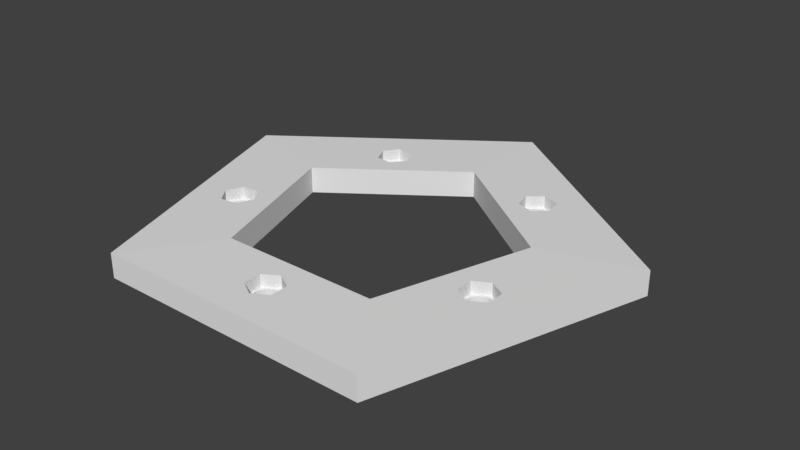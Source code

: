 # Source: leg-fastener.blend  (saved by Blender 2.78.0; exported with 4.5.12 LTS)
import bpy
from mathutils import Matrix  # noqa: F401  (used for matrix-valued properties, if any)

bpy.ops.wm.read_factory_settings(use_empty=True)
scene = bpy.context.scene
scene.name = 'Scene'

# ---- collections
col_collection_1 = bpy.data.collections.new('Collection 1'); scene.collection.children.link(col_collection_1)

# ---- world
world_world = bpy.data.worlds.new('World'); scene.world = world_world
world_world.color = (0.05088, 0.05088, 0.05088)
world_world.use_sun_shadow = False
world_world.sun_shadow_jitter_overblur = 0.0
world_world.cycles.sampling_method = 'MANUAL'

# ---- meshes
me_cylinder_003 = bpy.data.meshes.new('Cylinder.003')
me_cylinder_003.from_pydata([(0.5371, -0.1058, 0.02929), (0.5965, -0.1402, 0.02929), (0.5965, -0.2088, 0.02929), (0.5371, -0.2432, 0.02929), (0.4776, -0.2088, 0.02929), (0.4776, -0.1402, 0.02929), (0.2666, 0.4781, 0.02929), (0.3176, 0.524, 0.02929), (0.383, 0.5028, 0.02929), (0.3972, 0.4356, 0.02929), (0.3462, 0.3897, 0.02929), (0.2809, 0.4109, 0.02929), (-0.3723, 0.4013, 0.02929), (-0.4002, 0.464, 0.02929), (-0.3599, 0.5196, 0.02929), (-0.2916, 0.5124, 0.02929), (-0.2636, 0.4497, 0.02929), (-0.304, 0.3941, 0.02929), (-0.4967, -0.2301, 0.02929), (-0.565, -0.2372, 0.02929), (-0.6054, -0.1817, 0.02929), (-0.5774, -0.1189, 0.02929), (-0.5091, -0.1118, 0.02929), (-0.4688, -0.1673, 0.02929), (-5.96e-08, -0.496, 0.02929), (0.05948, -0.5304, 0.02929), (0.05948, -0.599, 0.02929), (-5.96e-08, -0.6334, 0.02929), (-0.05948, -0.599, 0.02929), (-0.05948, -0.5304, 0.02929), (-9.718e-10, 0.9185, -0.9185), (-9.718e-10, 0.9185, 0.9185), (0.8735, 0.2838, -0.9185), (0.8735, 0.2838, 0.9185), (0.5399, -0.7431, -0.9185), (0.5399, -0.7431, 0.9185), (-0.5399, -0.7431, -0.9185), (-0.5399, -0.7431, 0.9185), (-0.8735, 0.2838, -0.9185), (-0.8735, 0.2838, 0.9185), (0.0, 0.5259, 1.0), (0.0, 0.5259, -1.0), (-0.5001, 0.1625, 1.0), (-0.5001, 0.1625, -1.0), (-0.3091, -0.4254, 1.0), (-0.3091, -0.4254, -1.0), (0.3091, -0.4254, 1.0), (0.3091, -0.4254, -1.0), (0.5001, 0.1625, 1.0), (0.5001, 0.1625, -1.0), (-0.05147, -0.5667, -0.9638), (0.03028, -0.6063, -0.9536), (0.03782, -0.5996, -0.9553), (0.04392, -0.5916, -0.9574), (0.02691, -0.5207, -0.9755), (0.01783, -0.5163, -0.9767), (0.03496, -0.5268, -0.974), (0.008058, -0.5138, -0.9773), (-0.02156, -0.5179, -0.9763), (-0.03028, -0.523, -0.975), (-0.01202, -0.5146, -0.9771), (-0.03496, -0.6025, -0.9546), (0.002022, -0.6161, -0.9511), (-0.04167, -0.5949, -0.9565), (-0.02691, -0.6086, -0.953), (-0.03782, -0.5297, -0.9732), (0.05087, -0.5727, -0.9622), (0.04832, -0.5825, -0.9597), (0.05147, -0.5626, -0.9648), (-0.04678, -0.5862, -0.9587), (-0.04832, -0.5468, -0.9688), (-0.05087, -0.5566, -0.9663), (-0.05008, -0.5767, -0.9612), (0.04167, -0.5344, -0.972), (-0.002022, -0.5132, -0.9775), (0.04678, -0.5431, -0.9698), (-0.008057, -0.6155, -0.9512), (-0.04392, -0.5378, -0.9712), (-0.01783, -0.613, -0.9519), (0.05008, -0.5526, -0.9674), (0.01202, -0.6147, -0.9514), (0.02156, -0.6114, -0.9523), (-0.4942, -0.2031, -0.9725), (-0.537, -0.123, -0.9684), (-0.5471, -0.124, -0.9658), (-0.5567, -0.1269, -0.9632), (-0.5846, -0.1942, -0.9511), (-0.5799, -0.2031, -0.9515), (-0.5875, -0.1845, -0.9511), (-0.5734, -0.2109, -0.9525), (-0.5471, -0.225, -0.9578), (-0.537, -0.226, -0.9602), (-0.5567, -0.2221, -0.9557), (-0.4865, -0.1644, -0.9774), (-0.5084, -0.1317, -0.9746), (-0.4855, -0.1745, -0.9768), (-0.4894, -0.1548, -0.9774), (-0.527, -0.225, -0.9627), (-0.5734, -0.1381, -0.9583), (-0.5656, -0.1317, -0.9607), (-0.5799, -0.1459, -0.9561), (-0.4865, -0.1845, -0.9758), (-0.5084, -0.2173, -0.9679), (-0.5006, -0.2109, -0.9703), (-0.4894, -0.1942, -0.9743), (-0.5885, -0.1745, -0.9517), (-0.5656, -0.2173, -0.9539), (-0.5875, -0.1644, -0.9527), (-0.5006, -0.1381, -0.976), (-0.5173, -0.2221, -0.9653), (-0.4942, -0.1459, -0.977), (-0.5846, -0.1548, -0.9542), (-0.5173, -0.1269, -0.9729), (-0.527, -0.124, -0.9707), (-0.2891, 0.4282, -0.9767), (-0.3319, 0.5083, -0.9536), (-0.3419, 0.5073, -0.9523), (-0.3516, 0.5044, -0.9514), (-0.3795, 0.4371, -0.9612), (-0.3747, 0.4282, -0.9637), (-0.3824, 0.4468, -0.9587), (-0.3683, 0.4204, -0.9663), (-0.3419, 0.4063, -0.9732), (-0.3319, 0.4053, -0.975), (-0.3516, 0.4092, -0.9712), (-0.2814, 0.4669, -0.9698), (-0.3033, 0.4996, -0.9597), (-0.2804, 0.4568, -0.972), (-0.2843, 0.4765, -0.9674), (-0.3219, 0.4063, -0.9763), (-0.3683, 0.4932, -0.9512), (-0.3605, 0.4996, -0.9511), (-0.3747, 0.4854, -0.9519), (-0.2814, 0.4468, -0.974), (-0.3033, 0.414, -0.9775), (-0.2955, 0.4204, -0.9773), (-0.2843, 0.4371, -0.9755), (-0.3834, 0.4568, -0.9565), (-0.3605, 0.414, -0.9688), (-0.3824, 0.4669, -0.9546), (-0.2955, 0.4932, -0.9622), (-0.3122, 0.4092, -0.9771), (-0.2891, 0.4854, -0.9648), (-0.3795, 0.4765, -0.953), (-0.3122, 0.5044, -0.9574), (-0.3219, 0.5073, -0.9553), (0.3747, 0.4282, -0.9637), (0.3319, 0.5083, -0.9536), (0.3219, 0.5073, -0.9553), (0.3122, 0.5044, -0.9574), (0.2891, 0.4282, -0.9767), (0.2814, 0.4468, -0.974), (0.2955, 0.4204, -0.9773), (0.3219, 0.4063, -0.9763), (0.3319, 0.4053, -0.975), (0.3122, 0.4092, -0.9771), (0.3824, 0.4669, -0.9546), (0.3605, 0.4996, -0.9511), (0.3834, 0.4568, -0.9565), (0.3795, 0.4765, -0.953), (0.3419, 0.4063, -0.9732), (0.2955, 0.4932, -0.9622), (0.3033, 0.4996, -0.9597), (0.2891, 0.4854, -0.9648), (0.3824, 0.4468, -0.9587), (0.3605, 0.414, -0.9688), (0.3683, 0.4204, -0.9663), (0.3795, 0.4371, -0.9612), (0.2804, 0.4568, -0.972), (0.3033, 0.414, -0.9775), (0.2814, 0.4669, -0.9698), (0.3683, 0.4932, -0.9512), (0.3516, 0.4092, -0.9712), (0.3747, 0.4854, -0.9519), (0.2843, 0.4765, -0.9674), (0.3516, 0.5044, -0.9514), (0.3419, 0.5073, -0.9523), (0.2843, 0.4371, -0.9756), (0.3254, 0.5077, -0.9547), (0.3454, 0.5063, -0.952), (0.5799, -0.2031, -0.9515), (0.537, -0.123, -0.9684), (0.527, -0.124, -0.9707), (0.5173, -0.1269, -0.9729), (0.4894, -0.1942, -0.9743), (0.4942, -0.2031, -0.9725), (0.4865, -0.1845, -0.9758), (0.5006, -0.2109, -0.9703), (0.527, -0.225, -0.9627), (0.537, -0.226, -0.9602), (0.5173, -0.2221, -0.9653), (0.5875, -0.1644, -0.9527), (0.5656, -0.1317, -0.9607), (0.5885, -0.1745, -0.9517), (0.5846, -0.1548, -0.9542), (0.5471, -0.225, -0.9578), (0.5006, -0.1381, -0.976), (0.5084, -0.1317, -0.9747), (0.4942, -0.1459, -0.977), (0.5875, -0.1845, -0.9511), (0.5656, -0.2173, -0.9539), (0.5734, -0.2109, -0.9525), (0.5846, -0.1942, -0.9511), (0.4855, -0.1745, -0.9768), (0.5084, -0.2173, -0.9679), (0.4865, -0.1644, -0.9774), (0.5734, -0.1381, -0.9583), (0.5567, -0.2221, -0.9557), (0.5799, -0.1459, -0.9561), (0.4894, -0.1548, -0.9774), (0.5567, -0.1269, -0.9632), (0.5471, -0.124, -0.9658), (-0.3723, 0.4013, 0.9697), (-0.304, 0.3941, 0.9815), (-0.05948, -0.5304, 0.9731), (-0.05948, -0.5696, 0.963), (-0.05948, -0.599, 0.9554), (-5.96e-08, -0.6334, 0.9466), (-0.5774, -0.1189, 0.9588), (-0.5965, -0.1617, 0.9508), (-5.96e-08, -0.496, 0.9819), (0.05948, -0.599, 0.9554), (-0.565, -0.2372, 0.9525), (-0.6054, -0.1817, 0.947), (-0.5091, -0.1118, 0.9761), (-0.4967, -0.2301, 0.9697), (0.05948, -0.5656, 0.964), (0.05948, -0.5304, 0.9731), (0.2843, 0.4371, 0.02929), (0.2814, 0.4468, 0.02929), (0.2804, 0.4568, 0.02929), (0.2814, 0.4669, 0.02929), (0.2843, 0.4765, 0.02929), (0.2891, 0.4854, 0.02929), (0.2955, 0.4932, 0.02929), (0.3033, 0.4996, 0.02929), (0.04167, -0.5344, 0.02929), (0.04678, -0.5431, 0.02929), (-0.04392, -0.5378, 0.02929), (-0.04832, -0.5468, 0.02929), (0.002022, -0.6161, 0.02929), (-0.008057, -0.6155, 0.02929), (0.3834, 0.4568, 0.02929), (0.3824, 0.4669, 0.02929), (0.3319, 0.5083, 0.02929), (0.3795, 0.4765, 0.02929), (0.3747, 0.4854, 0.02929), (0.3419, 0.5073, 0.02929), (0.3683, 0.4932, 0.02929), (0.3516, 0.5044, 0.02929), (0.3605, 0.4996, 0.02929), (0.5006, -0.1381, 0.02929), (0.5084, -0.1317, 0.02929), (0.5173, -0.1269, 0.02929), (0.527, -0.124, 0.02929), (0.537, -0.123, 0.02929), (0.5471, -0.124, 0.02929), (0.5567, -0.1269, 0.02929), (0.5656, -0.1317, 0.02929), (0.5734, -0.1381, 0.02929), (0.2955, 0.4204, 0.02929), (0.2891, 0.4282, 0.02929), (0.3795, 0.4371, 0.02929), (0.3824, 0.4468, 0.02929), (0.3122, 0.5044, 0.02929), (0.3219, 0.5073, 0.02929), (0.3033, 0.414, 0.02929), (0.3122, 0.4092, 0.02929), (0.3219, 0.4063, 0.02929), (0.3319, 0.4053, 0.02929), (0.3419, 0.4063, 0.02929), (0.3516, 0.4092, 0.02929), (0.3605, 0.414, 0.02929), (0.3683, 0.4204, 0.02929), (0.3747, 0.4282, 0.02929), (-0.2955, 0.4204, 0.02929), (-0.2891, 0.4282, 0.02929), (-0.2843, 0.4371, 0.02929), (-0.2814, 0.4468, 0.02929), (-0.2804, 0.4568, 0.02929), (-0.2814, 0.4669, 0.02929), (-0.2843, 0.4765, 0.02929), (-0.2891, 0.4854, 0.02929), (-0.3122, 0.5044, 0.02929), (-0.3219, 0.5073, 0.02929), (-0.3795, 0.4765, 0.02929), (-0.3319, 0.5083, 0.02929), (-0.3747, 0.4854, 0.02929), (-0.3419, 0.5073, 0.02929), (-0.3683, 0.4932, 0.02929), (-0.3516, 0.5044, 0.02929), (-0.3605, 0.4996, 0.02929), (-0.3122, 0.4092, 0.02929), (-0.3033, 0.414, 0.02929), (-0.2955, 0.4932, 0.02929), (-0.3033, 0.4996, 0.02929), (-0.3834, 0.4568, 0.02929), (-0.3824, 0.4669, 0.02929), (-0.3219, 0.4063, 0.02929), (-0.3319, 0.4053, 0.02929), (-0.3419, 0.4063, 0.02929), (-0.3516, 0.4092, 0.02929), (-0.3605, 0.414, 0.02929), (-0.3683, 0.4204, 0.02929), (-0.3747, 0.4282, 0.02929), (-0.3795, 0.4371, 0.02929), (-0.3824, 0.4468, 0.02929), (-0.4865, -0.1845, 0.02929), (-0.4894, -0.1942, 0.02929), (-0.4942, -0.2031, 0.02929), (-0.5006, -0.2109, 0.02929), (-0.5084, -0.2173, 0.02929), (-0.5173, -0.2221, 0.02929), (-0.527, -0.225, 0.02929), (-0.537, -0.226, 0.02929), (-0.5471, -0.225, 0.02929), (-0.5799, -0.1459, 0.02929), (-0.5846, -0.1548, 0.02929), (-0.5734, -0.2109, 0.02929), (-0.5875, -0.1644, 0.02929), (-0.5799, -0.2031, 0.02929), (-0.5885, -0.1745, 0.02929), (-0.5846, -0.1942, 0.02929), (-0.5875, -0.1845, 0.02929), (0.4942, -0.1459, 0.02929), (0.4894, -0.1548, 0.02929), (0.527, -0.225, 0.02929), (0.537, -0.226, 0.02929), (0.5799, -0.1459, 0.02929), (0.5471, -0.225, 0.02929), (0.5846, -0.1548, 0.02929), (0.5567, -0.2221, 0.02929), (0.5875, -0.1644, 0.02929), (0.5656, -0.2173, 0.02929), (0.5885, -0.1745, 0.02929), (0.5734, -0.2109, 0.02929), (0.5875, -0.1845, 0.02929), (0.5799, -0.2031, 0.02929), (0.5846, -0.1942, 0.02929), (0.4865, -0.1644, 0.02929), (0.4855, -0.1745, 0.02929), (0.4865, -0.1845, 0.02929), (0.4894, -0.1942, 0.02929), (0.4942, -0.2031, 0.02929), (0.5006, -0.2109, 0.02929), (0.5084, -0.2173, 0.02929), (0.5173, -0.2221, 0.02929), (-0.002022, -0.5132, 0.02929), (0.008058, -0.5138, 0.02929), (0.01783, -0.5163, 0.02929), (-0.01202, -0.5146, 0.02929), (0.02691, -0.5207, 0.02929), (-0.02156, -0.5179, 0.02929), (0.03496, -0.5268, 0.02929), (-0.03028, -0.523, 0.02929), (-0.03782, -0.5297, 0.02929), (0.05008, -0.5526, 0.02929), (0.05147, -0.5626, 0.02929), (0.05087, -0.5727, 0.02929), (0.04832, -0.5825, 0.02929), (0.04392, -0.5916, 0.02929), (0.03782, -0.5996, 0.02929), (0.03028, -0.6063, 0.02929), (0.02156, -0.6114, 0.02929), (0.01202, -0.6147, 0.02929), (-0.05087, -0.5566, 0.02929), (-0.05147, -0.5667, 0.02929), (-0.05008, -0.5767, 0.02929), (-0.04678, -0.5862, 0.02929), (-0.04167, -0.5949, 0.02929), (-0.03496, -0.6025, 0.02929), (-0.02691, -0.6086, 0.02929), (-0.01783, -0.613, 0.02929), (-0.4865, -0.1644, 0.02929), (-0.4855, -0.1745, 0.02929), (-0.5656, -0.1317, 0.02929), (-0.5734, -0.1381, 0.02929), (-0.5567, -0.2221, 0.02929), (-0.5656, -0.2173, 0.02929), (-0.4894, -0.1548, 0.02929), (-0.4942, -0.1459, 0.02929), (-0.5006, -0.1381, 0.02929), (-0.5084, -0.1317, 0.02929), (-0.5173, -0.1269, 0.02929), (-0.527, -0.124, 0.02929), (-0.537, -0.123, 0.02929), (-0.5471, -0.124, 0.02929), (-0.5567, -0.1269, 0.02929), (0.2666, 0.4781, 0.9697), (0.3176, 0.524, 0.9525), (0.383, 0.5028, 0.947), (0.5371, -0.1058, 0.9697), (0.4776, -0.1402, 0.9815), (-0.3952, 0.4527, 0.9556), (-0.4002, 0.464, 0.9525), (-0.2916, 0.5124, 0.9588), (-0.2681, 0.4598, 0.9733), (-0.2636, 0.4497, 0.9761), (0.4776, -0.2088, 0.9761), (0.4779, -0.209, 0.976), (0.5371, -0.2432, 0.9588), (0.5965, -0.1402, 0.9525), (0.5949, -0.1392, 0.9529), (-0.4772, -0.1863, 0.9779), (-0.4688, -0.1673, 0.9815), (0.3462, 0.3897, 0.976), (0.5965, -0.2088, 0.947), (0.3972, 0.4356, 0.9588), (0.3958, 0.4423, 0.9576), (-0.3599, 0.5196, 0.947), (0.2809, 0.4109, 0.9815)], [], [(0, 1, 401, 402, 391), (1, 2, 406, 401), (2, 3, 400, 406), (3, 4, 398, 399, 400), (4, 5, 392, 398), (5, 0, 391, 392), (0, 5, 340, 339, 325, 324, 251, 252, 253, 254, 255, 256, 257, 258, 259, 328, 330, 332, 334, 1), (409, 395, 31), (7, 8, 390, 389), (8, 9, 407, 408, 390), (9, 10, 405, 407), (10, 11, 410, 405), (11, 6, 388, 410), (6, 230, 231, 232, 233, 234, 235, 264, 265, 244, 247, 249, 250, 248, 246, 245, 243, 242, 9, 8, 7), (12, 13, 394, 393, 212), (13, 14, 409, 394), (14, 15, 395, 409), (15, 16, 397, 396, 395), (16, 17, 213, 397), (17, 12, 212, 213), (12, 17, 16, 279, 278, 277, 276, 275, 293, 292, 298, 299, 300, 301, 302, 303, 304, 305, 306, 296, 13), (18, 19, 222, 225), (19, 20, 223, 222), (20, 21, 218, 219, 223), (21, 22, 224, 218), (22, 23, 404, 224), (23, 18, 225, 403, 404), (18, 23, 374, 307, 308, 309, 310, 311, 312, 313, 314, 315, 377, 378, 318, 320, 322, 323, 321, 20, 19), (24, 25, 227, 220), (25, 26, 221, 226, 227), (26, 27, 217, 221), (27, 28, 216, 217), (28, 29, 214, 215, 216), (29, 24, 220, 214), (24, 29, 28, 366, 365, 239, 238, 355, 354, 352, 350, 347, 348, 349, 351, 353, 236, 237, 356, 357, 25), (30, 31, 33, 32), (32, 33, 35, 34), (34, 35, 37, 36), (33, 48, 46, 399, 398, 392, 391, 402), (36, 37, 39, 38), (38, 39, 31, 30), (159, 245, 246, 173), (45, 44, 46, 47), (47, 46, 48, 49), (49, 48, 40, 41), (43, 42, 44, 45), (39, 42, 40, 396, 397, 213, 212, 393), (41, 40, 42, 43), (38, 43, 45, 95, 93, 96, 110, 108, 94, 112, 113, 83, 84, 85, 99, 98, 100, 111, 107, 105), (69, 368, 369, 63), (36, 50, 72, 69, 63, 61, 64, 78, 76, 62, 80, 81, 51, 52, 53, 67, 66, 68, 34), (71, 365, 366, 50), (50, 366, 367, 72), (75, 237, 236, 73), (61, 370, 371, 64), (63, 369, 370, 61), (78, 372, 241, 76), (51, 362, 361, 52), (58, 352, 354, 59), (68, 357, 356, 79), (59, 354, 355, 65), (52, 361, 360, 53), (76, 241, 240, 62), (74, 347, 350, 60), (62, 240, 364, 80), (70, 239, 365, 71), (67, 359, 358, 66), (79, 356, 237, 75), (77, 238, 239, 70), (57, 348, 347, 74), (54, 351, 349, 55), (81, 363, 362, 51), (64, 371, 372, 78), (73, 236, 353, 56), (72, 367, 368, 69), (60, 350, 352, 58), (35, 226, 221, 217, 216, 215, 37), (53, 360, 359, 67), (80, 364, 363, 81), (65, 355, 238, 77), (56, 353, 351, 54), (66, 358, 357, 68), (55, 349, 348, 57), (101, 307, 374, 95), (88, 86, 87, 89, 106, 92, 90, 91, 97, 109, 102, 103, 82, 104, 101, 95, 45, 47, 184, 185, 187, 204, 190, 188, 189, 195, 207, 200, 201, 180, 202, 199, 193, 191, 194, 32, 34, 68, 79, 75, 73, 56, 54, 55, 57, 74, 60, 58, 59, 65, 77, 70, 71, 50, 36, 38, 105), (103, 310, 309, 82), (82, 309, 308, 104), (107, 319, 321, 105), (93, 373, 379, 96), (95, 374, 373, 93), (110, 380, 381, 108), (83, 385, 386, 84), (90, 315, 314, 91), (100, 316, 317, 111), (91, 314, 313, 97), (84, 386, 387, 85), (108, 381, 382, 94), (106, 378, 377, 92), (94, 382, 383, 112), (102, 311, 310, 103), (99, 375, 376, 98), (111, 317, 319, 107), (109, 312, 311, 102), (89, 318, 378, 106), (86, 322, 320, 87), (113, 384, 385, 83), (96, 379, 380, 110), (105, 321, 323, 88), (104, 308, 307, 101), (92, 377, 315, 90), (39, 219, 218, 224, 404, 403, 44, 42), (85, 387, 375, 99), (112, 383, 384, 113), (97, 313, 312, 109), (88, 323, 322, 86), (98, 376, 316, 100), (87, 320, 318, 89), (133, 278, 279, 127), (135, 275, 276, 114), (114, 276, 277, 136), (139, 297, 296, 137), (125, 280, 281, 128), (127, 279, 280, 125), (142, 282, 294, 140), (115, 286, 288, 116), (122, 300, 299, 123), (132, 287, 285, 143), (123, 299, 298, 129), (116, 288, 290, 117), (140, 294, 295, 126), (138, 302, 301, 124), (126, 295, 283, 144), (134, 293, 275, 135), (131, 291, 289, 130), (143, 285, 297, 139), (141, 292, 293, 134), (121, 303, 302, 138), (118, 305, 304, 119), (145, 284, 286, 115), (128, 281, 282, 142), (137, 296, 306, 120), (136, 277, 278, 133), (124, 301, 300, 122), (117, 290, 291, 131), (144, 283, 284, 145), (129, 298, 292, 141), (120, 306, 305, 118), (130, 289, 287, 132), (38, 137, 120, 118, 119, 121, 138, 124, 122, 123, 129, 141, 134, 135, 114, 136, 133, 127, 41, 43), (119, 304, 303, 121), (171, 173, 246, 248), (158, 164, 263, 242), (159, 156, 243, 245), (229, 151, 168, 230), (147, 244, 265, 148, 178), (150, 177, 228, 261), (165, 172, 271, 272), (162, 149, 264, 235), (167, 146, 274, 262), (168, 170, 231, 230), (266, 267, 155, 169), (139, 38, 143), (146, 166, 273, 274), (176, 247, 244, 147), (157, 250, 249, 175), (6, 7, 389, 388), (175, 249, 247, 176, 179), (163, 161, 234, 233), (154, 153, 268, 269), (164, 167, 262, 263), (157, 171, 248, 250), (155, 267, 268, 153), (174, 163, 233, 232), (149, 148, 265, 264), (228, 177, 151, 229), (199, 336, 334, 193), (32, 194, 208, 206, 192, 210, 211, 181, 182, 183, 197, 196, 198, 209, 205, 203, 186, 184, 47, 49), (201, 335, 337, 180), (180, 337, 338, 202), (205, 339, 340, 203), (191, 332, 330, 194), (193, 334, 332, 191), (208, 328, 259, 206), (181, 255, 254, 182), (188, 326, 327, 189), (198, 324, 325, 209), (189, 327, 329, 195), (182, 254, 253, 183), (206, 259, 258, 192), (204, 345, 346, 190), (192, 258, 257, 210), (200, 333, 335, 201), (197, 252, 251, 196), (209, 325, 339, 205), (207, 331, 333, 200), (187, 344, 345, 204), (184, 342, 343, 185), (211, 256, 255, 181), (194, 330, 328, 208), (203, 340, 341, 186), (202, 338, 336, 199), (190, 346, 326, 188), (183, 253, 252, 197), (210, 257, 256, 211), (195, 329, 331, 207), (186, 341, 342, 184), (196, 251, 324, 198), (185, 343, 344, 187), (231, 170, 174, 232), (260, 152, 150, 261), (23, 22, 21, 20, 321, 319, 317, 316, 376, 375, 387, 386, 385, 384, 383, 382, 381, 380, 379, 373, 374), (402, 401, 406, 400, 399, 46, 44, 403, 225, 222, 223, 219, 39, 37, 215, 214, 220, 227, 226, 35, 33), (16, 15, 14, 13, 296, 297, 285, 287, 289, 291, 290, 288, 286, 284, 283, 295, 294, 282, 281, 280, 279), (5, 4, 3, 2, 1, 334, 336, 338, 337, 335, 333, 331, 329, 327, 326, 346, 345, 344, 343, 342, 341, 340), (28, 27, 26, 25, 357, 358, 359, 360, 361, 362, 363, 364, 240, 241, 372, 371, 370, 369, 368, 367, 366), (270, 160, 154, 269), (271, 172, 160, 270), (243, 156, 158, 242), (39, 409, 31), (169, 152, 260, 266), (165, 272, 273, 166), (161, 162, 235, 234), (40, 389, 31), (9, 242, 263, 262, 274, 273, 272, 271, 270, 269, 268, 267, 266, 260, 261, 228, 229, 230, 6, 11, 10), (137, 38, 139), (143, 38, 132), (132, 38, 130), (30, 131, 38), (153, 154, 49), (153, 49, 155), (41, 169, 49), (41, 127, 125), (30, 41, 126), (41, 125, 128), (117, 131, 30), (41, 128, 142), (116, 117, 30), (41, 142, 140), (115, 116, 30), (41, 140, 126), (145, 115, 30), (144, 30, 126), (144, 145, 30), (49, 167, 164), (41, 30, 162), (49, 154, 160), (152, 169, 41), (177, 150, 41), (150, 152, 41), (49, 166, 146), (49, 172, 165), (49, 165, 166), (49, 146, 167), (177, 41, 151), (157, 30, 32), (151, 41, 168), (169, 155, 49), (168, 41, 170), (170, 41, 174), (32, 49, 164), (174, 41, 163), (32, 164, 158), (163, 41, 161), (171, 157, 32), (171, 32, 173), (173, 32, 159), (159, 32, 156), (156, 32, 158), (161, 41, 162), (149, 162, 30), (148, 149, 30), (178, 148, 30), (147, 178, 30), (131, 130, 38), (176, 147, 30), (30, 157, 175), (179, 176, 30), (175, 179, 30), (49, 160, 172), (389, 390, 31), (390, 33, 31), (408, 33, 390), (40, 388, 389), (408, 407, 33), (405, 48, 407), (40, 410, 388), (407, 48, 33), (395, 396, 40), (48, 410, 40), (410, 48, 405), (39, 394, 409), (39, 393, 394), (395, 40, 31)])
me_cylinder_003.use_remesh_preserve_volume = False
me_cylinder_003.use_remesh_preserve_attributes = False
me_cylinder_003.use_mirror_vertex_groups = False
me_cylinder_003.update()

# ---- objects
ob_cylinder_001 = bpy.data.objects.new('Cylinder.001', me_cylinder_003)

# ---- transforms, parenting, visibility, modifiers, constraints
ob_cylinder_001.location = (0.0, 0.0, 0.0)
ob_cylinder_001.scale = (29.12, 29.12, 1.5)
ob_cylinder_001.lineart.crease_threshold = 0.0

# ---- collection membership
col_collection_1.objects.link(ob_cylinder_001)

# ---- scene / render settings (as saved in the file)
scene.frame_start = 1; scene.frame_end = 250; scene.frame_set(1)
scene.render.engine = 'BLENDER_EEVEE_NEXT'
scene.render.resolution_percentage = 50
scene.render.dither_intensity = 0.0
scene.cycles.use_denoising = False
scene.cycles.samples = 128
scene.cycles.sampling_pattern = 'TABULATED_SOBOL'
scene.cycles.light_sampling_threshold = 0.0
scene.cycles.use_adaptive_sampling = False
scene.cycles.use_light_tree = False
scene.cycles.blur_glossy = 0.0
scene.cycles.sample_clamp_indirect = 0.0
scene.view_settings.view_transform = 'Standard'
bpy.context.view_layer.update()

# ---- added for rendering (the .blend has no active camera and no usable light): camera, sun
cam_auto = bpy.data.cameras.new('AutoCamera')
cam_auto.lens = 50.0
cam_auto.sensor_width = 36.0
cam_auto.clip_end = 1141.15
ob_auto_camera = bpy.data.objects.new('AutoCamera', cam_auto)
scene.collection.objects.link(ob_auto_camera)
ob_auto_camera.location = (65.0229, -75.4733, 52.0183)
ob_auto_camera.rotation_euler = (1.09748, -7.21219e-08, 0.694738)
scene.camera = ob_auto_camera
light_auto_sun = bpy.data.lights.new('AutoSun', 'SUN')
light_auto_sun.energy = 3.0
light_auto_sun.angle = 0.0523599
ob_auto_sun = bpy.data.objects.new('AutoSun', light_auto_sun)
scene.collection.objects.link(ob_auto_sun)
ob_auto_sun.rotation_euler = (0.872665, 0.174533, 0.523599)
bpy.context.view_layer.update()
